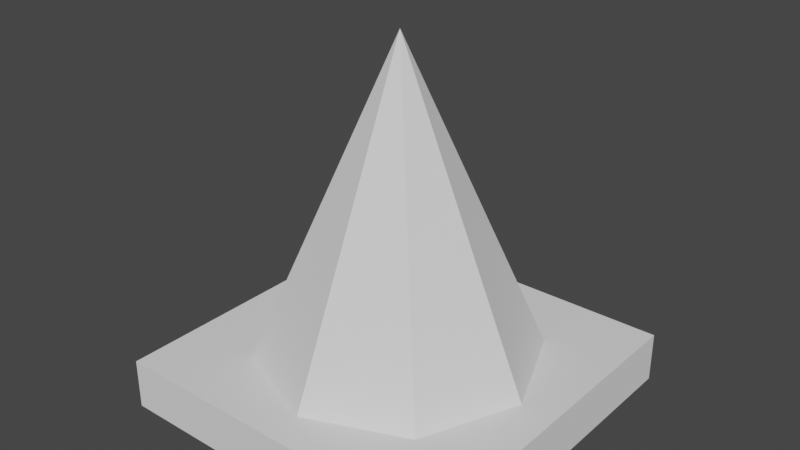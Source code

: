# Source: traffic_cone.blend  (saved by Blender 3.6.13; exported with 4.5.12 LTS)
import bpy
from mathutils import Matrix  # noqa: F401  (used for matrix-valued properties, if any)

bpy.ops.wm.read_factory_settings(use_empty=True)
scene = bpy.context.scene
scene.name = 'Scene'

# ---- collections
col_collection = bpy.data.collections.new('Collection'); scene.collection.children.link(col_collection)

# ---- world
world_world = bpy.data.worlds.new('World'); scene.world = world_world
world_world.use_nodes = True; world_world.node_tree.nodes.clear()
_N = world_world.node_tree.nodes; _L = world_world.node_tree.links
n0 = _N.new('ShaderNodeOutputWorld'); n0.name = 'World Output'; n0.location = (300, 300)
n1 = _N.new('ShaderNodeBackground'); n1.name = 'Background'; n1.location = (10, 300)
n1.inputs[0].default_value = (0.05088, 0.05088, 0.05088, 1.0)
_L.new(n1.outputs[0], n0.inputs[0])
n0.is_active_output = True
world_world.color = (0.05088, 0.05088, 0.05088)
world_world.use_sun_shadow = False
world_world.sun_shadow_jitter_overblur = 0.0

# ---- meshes
me_cube_002 = bpy.data.meshes.new('Cube.002')
me_cube_002.from_pydata([(-1.0, -1.0, 0.001421), (-1.0, -1.0, 0.2894), (-1.0, 1.0, 0.001421), (-1.0, 1.0, 0.2894), (1.0, -1.0, 0.001421), (1.0, -1.0, 0.2894), (1.0, 1.0, 0.001421), (1.0, 1.0, 0.2894), (1.325e-09, 0.8, 0.2825), (0.5657, 0.5657, 0.2825), (0.8, 0.0, 0.2825), (0.5657, -0.5657, 0.2825), (1.325e-09, -0.8, 0.2825), (-0.5657, -0.5657, 0.2825), (-0.8, 0.0, 0.2825), (-0.5657, 0.5657, 0.2825), (1.325e-09, 0.0, 2.082)], [], [(0, 1, 3, 2), (2, 3, 7, 6), (6, 7, 5, 4), (4, 5, 1, 0), (2, 6, 4, 0), (7, 3, 1, 5), (8, 16, 9), (9, 16, 10), (10, 16, 11), (11, 16, 12), (12, 16, 13), (13, 16, 14), (14, 16, 15), (15, 16, 8)])
_uv = me_cube_002.uv_layers.new(name='UVMap')
_uv.uv.foreach_set('vector', [0.7282, 0.2603, 0.7282, 0.2294, 0.9508, 0.2294, 0.9508, 0.2603, 0.7282, 0.2294, 0.7282, 0.1985, 0.9508, 0.1985, 0.9508, 0.2294, 0.9508, 0.1368, 0.9508, 0.1677, 0.7282, 0.1677, 0.7282, 0.1368, 0.7282, 0.1985, 0.7282, 0.1677, 0.9508, 0.1677, 0.9508, 0.1985, 0.7213, 0.03853, 0.9439, 0.03853, 0.9439, 0.2612, 0.7213, 0.2612, 0.7152, 0.03766, 0.9378, 0.03766, 0.9378, 0.2603, 0.7152, 0.2603, 0.3749, 0.0005613, 0.2519, 0.9844, 0.1257, 0.0005668, 0.3749, 0.0005613, 0.2519, 0.9844, 0.1257, 0.0005668, 0.3749, 0.0005613, 0.2519, 0.9844, 0.1257, 0.0005668, 0.3749, 0.0005613, 0.2519, 0.9844, 0.1257, 0.0005668, 0.3749, 0.0005613, 0.2519, 0.9844, 0.1257, 0.0005668, 0.3749, 0.0005613, 0.2519, 0.9844, 0.1257, 0.0005668, 0.3749, 0.0005613, 0.2519, 0.9844, 0.1257, 0.0005668, 0.3749, 0.0005613, 0.2519, 0.9844, 0.1257, 0.0005668])
me_cube_002.update()

# ---- objects
ob_cube_001 = bpy.data.objects.new('Cube.001', me_cube_002)

# ---- transforms, parenting, visibility, modifiers, constraints
ob_cube_001.location = (0.0, 0.0, 0.0)

# ---- collection membership
col_collection.objects.link(ob_cube_001)

# ---- scene / render settings (as saved in the file)
scene.frame_start = 1; scene.frame_end = 250; scene.frame_set(1)
scene.render.engine = 'BLENDER_EEVEE_NEXT'
scene.cycles.sampling_pattern = 'TABULATED_SOBOL'
scene.cycles.use_light_tree = False
scene.view_settings.view_transform = 'Filmic'
bpy.context.view_layer.update()

# ---- added for rendering (the .blend has no active camera and no usable light): camera, sun
cam_auto = bpy.data.cameras.new('AutoCamera')
cam_auto.lens = 50.0
cam_auto.sensor_width = 36.0
cam_auto.clip_end = 1000.0
ob_auto_camera = bpy.data.objects.new('AutoCamera', cam_auto)
scene.collection.objects.link(ob_auto_camera)
ob_auto_camera.location = (3.24895, -3.89875, 3.64112)
ob_auto_camera.rotation_euler = (1.09748, -7.21219e-08, 0.694738)
scene.camera = ob_auto_camera
light_auto_sun = bpy.data.lights.new('AutoSun', 'SUN')
light_auto_sun.energy = 3.0
light_auto_sun.angle = 0.0523599
ob_auto_sun = bpy.data.objects.new('AutoSun', light_auto_sun)
scene.collection.objects.link(ob_auto_sun)
ob_auto_sun.rotation_euler = (0.872665, 0.174533, 0.523599)
bpy.context.view_layer.update()
